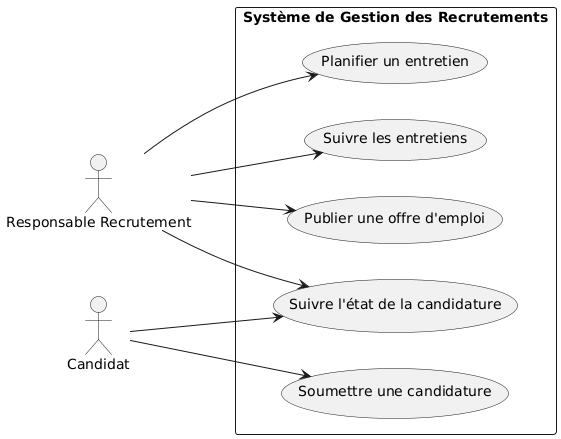

The diagram above was rendered by PlantUML. Its source (embedded in the PNG):
@startuml
left to right direction
actor "Responsable Recrutement" as Responsable
actor "Candidat" as Candidat

rectangle "Système de Gestion des Recrutements" {
    usecase "Publier une offre d'emploi" as UC1
    usecase "Soumettre une candidature" as UC2
    usecase "Suivre l'état de la candidature" as UC3
    usecase "Planifier un entretien" as UC4
    usecase "Suivre les entretiens" as UC5
}

Responsable --> UC1
Responsable --> UC4
Responsable --> UC5
Candidat --> UC2
Candidat --> UC3
Responsable --> UC3
@enduml